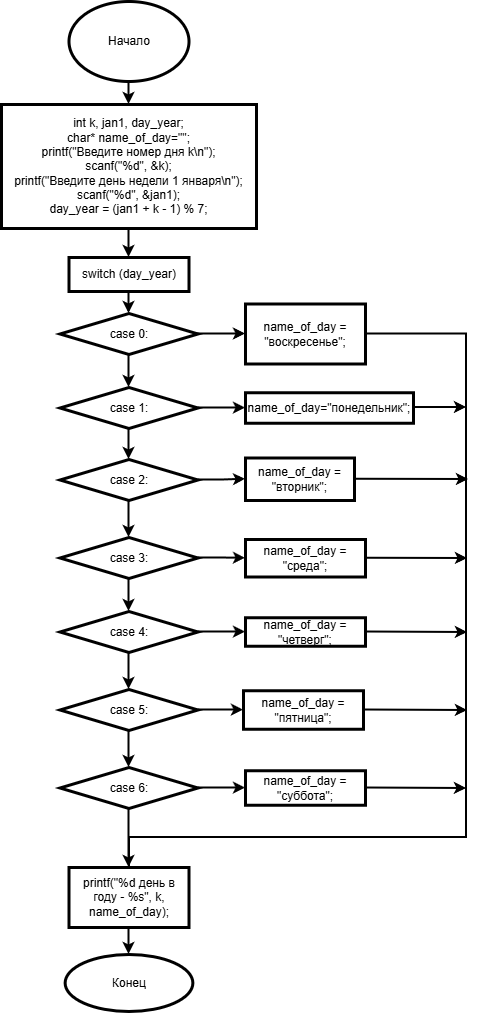

The diagram above was exported from draw.io. Its source (the exported page's mxGraphModel, read from the mxfile embedded in the PNG):
<mxGraphModel dx="1426" dy="792" grid="0" gridSize="10" guides="1" tooltips="1" connect="1" arrows="1" fold="1" page="1" pageScale="1" pageWidth="827" pageHeight="1169" background="light-dark(#FFFFFF,#FFFFFF)" math="0" shadow="0">
  <root>
    <mxCell id="0" />
    <mxCell id="1" parent="0" />
    <mxCell id="yBIZv9rtbD1TcmjBzsWS-3" edge="1" parent="1" source="yBIZv9rtbD1TcmjBzsWS-1" style="edgeStyle=orthogonalEdgeStyle;rounded=0;orthogonalLoop=1;jettySize=auto;html=1;strokeWidth=2;strokeColor=light-dark(#000000,#000000);" target="yBIZv9rtbD1TcmjBzsWS-2" value="">
      <mxGeometry relative="1" as="geometry" />
    </mxCell>
    <mxCell id="yBIZv9rtbD1TcmjBzsWS-1" parent="1" style="ellipse;whiteSpace=wrap;html=1;fillColor=light-dark(#FFFFFF,#FFFFFF);strokeColor=light-dark(#000000,#000000);strokeWidth=3;fontColor=light-dark(#000000,#000000);" value="Начало" vertex="1">
      <mxGeometry height="80" width="120" x="200.5" y="28" as="geometry" />
    </mxCell>
    <mxCell id="yBIZv9rtbD1TcmjBzsWS-5" edge="1" parent="1" source="yBIZv9rtbD1TcmjBzsWS-2" style="edgeStyle=orthogonalEdgeStyle;rounded=0;orthogonalLoop=1;jettySize=auto;html=1;strokeColor=light-dark(#000000,#000000);strokeWidth=2;" target="yBIZv9rtbD1TcmjBzsWS-4" value="">
      <mxGeometry relative="1" as="geometry" />
    </mxCell>
    <mxCell id="yBIZv9rtbD1TcmjBzsWS-2" parent="1" style="whiteSpace=wrap;html=1;fillColor=light-dark(#FFFFFF,#FFFFFF);strokeColor=light-dark(#000000,#000000);fontColor=light-dark(#000000,#000000);strokeWidth=3;" value="int k, jan1, day_year;&#10;char* name_of_day=&quot;&quot;;&#10;printf(&quot;Введите номер дня k\n&quot;);&#10;scanf(&quot;%d&quot;, &amp;k);&#10;printf(&quot;Введите день недели 1 января\n&quot;);&#10;scanf(&quot;%d&quot;, &amp;jan1);&#10;day_year = (jan1 + k - 1) % 7;" vertex="1">
      <mxGeometry height="124" width="255" x="133" y="131" as="geometry" />
    </mxCell>
    <mxCell id="yBIZv9rtbD1TcmjBzsWS-7" edge="1" parent="1" source="yBIZv9rtbD1TcmjBzsWS-4" style="edgeStyle=orthogonalEdgeStyle;rounded=0;orthogonalLoop=1;jettySize=auto;html=1;strokeColor=light-dark(#000000,#000000);strokeWidth=2;" target="yBIZv9rtbD1TcmjBzsWS-6" value="">
      <mxGeometry relative="1" as="geometry" />
    </mxCell>
    <mxCell id="yBIZv9rtbD1TcmjBzsWS-4" parent="1" style="whiteSpace=wrap;html=1;fillColor=light-dark(#FFFFFF,#FFFFFF);strokeColor=light-dark(#000000,#000000);fontColor=light-dark(#000000,#000000);strokeWidth=3;" value="switch (day_year)" vertex="1">
      <mxGeometry height="34" width="120" x="200.5" y="284" as="geometry" />
    </mxCell>
    <mxCell id="yBIZv9rtbD1TcmjBzsWS-9" edge="1" parent="1" source="yBIZv9rtbD1TcmjBzsWS-6" style="edgeStyle=orthogonalEdgeStyle;rounded=0;orthogonalLoop=1;jettySize=auto;html=1;strokeColor=light-dark(#000000,#000000);strokeWidth=2;" target="yBIZv9rtbD1TcmjBzsWS-8" value="">
      <mxGeometry relative="1" as="geometry" />
    </mxCell>
    <mxCell id="yBIZv9rtbD1TcmjBzsWS-11" edge="1" parent="1" source="yBIZv9rtbD1TcmjBzsWS-6" style="edgeStyle=orthogonalEdgeStyle;rounded=0;orthogonalLoop=1;jettySize=auto;html=1;strokeColor=light-dark(#000000,#000000);strokeWidth=2;" target="yBIZv9rtbD1TcmjBzsWS-10" value="">
      <mxGeometry relative="1" as="geometry" />
    </mxCell>
    <mxCell id="yBIZv9rtbD1TcmjBzsWS-6" parent="1" style="rhombus;whiteSpace=wrap;html=1;fillColor=light-dark(#FFFFFF,#FFFFFF);strokeColor=light-dark(#000000,#000000);fontColor=light-dark(#000000,#000000);strokeWidth=3;" value="case 0:" vertex="1">
      <mxGeometry height="41" width="138" x="191.5" y="340" as="geometry" />
    </mxCell>
    <mxCell id="yBIZv9rtbD1TcmjBzsWS-41" edge="1" parent="1" source="yBIZv9rtbD1TcmjBzsWS-8" style="edgeStyle=orthogonalEdgeStyle;rounded=0;orthogonalLoop=1;jettySize=auto;html=1;strokeWidth=2;strokeColor=light-dark(#000000,#000000);entryX=0.5;entryY=0;entryDx=0;entryDy=0;" target="yBIZv9rtbD1TcmjBzsWS-48" value="">
      <mxGeometry relative="1" as="geometry">
        <Array as="points">
          <mxPoint x="598" y="361" />
          <mxPoint x="598" y="864" />
          <mxPoint x="261" y="864" />
          <mxPoint x="261" y="915" />
        </Array>
        <mxPoint x="260.5" y="893" as="targetPoint" />
      </mxGeometry>
    </mxCell>
    <mxCell id="yBIZv9rtbD1TcmjBzsWS-8" parent="1" style="whiteSpace=wrap;html=1;fillColor=light-dark(#FFFFFF,#FFFFFF);strokeColor=light-dark(#000000,#000000);fontColor=light-dark(#000000,#000000);strokeWidth=3;" value="name_of_day = &quot;воскресенье&quot;;" vertex="1">
      <mxGeometry height="60" width="120" x="377" y="330.5" as="geometry" />
    </mxCell>
    <mxCell id="yBIZv9rtbD1TcmjBzsWS-13" edge="1" parent="1" source="yBIZv9rtbD1TcmjBzsWS-10" style="edgeStyle=orthogonalEdgeStyle;rounded=0;orthogonalLoop=1;jettySize=auto;html=1;strokeColor=light-dark(#000000,#000000);strokeWidth=2;" target="yBIZv9rtbD1TcmjBzsWS-12" value="">
      <mxGeometry relative="1" as="geometry" />
    </mxCell>
    <mxCell id="yBIZv9rtbD1TcmjBzsWS-15" edge="1" parent="1" source="yBIZv9rtbD1TcmjBzsWS-10" style="edgeStyle=orthogonalEdgeStyle;rounded=0;orthogonalLoop=1;jettySize=auto;html=1;strokeColor=light-dark(#000000,#000000);strokeWidth=2;" target="yBIZv9rtbD1TcmjBzsWS-14" value="">
      <mxGeometry relative="1" as="geometry" />
    </mxCell>
    <mxCell id="yBIZv9rtbD1TcmjBzsWS-10" parent="1" style="rhombus;whiteSpace=wrap;html=1;fillColor=light-dark(#FFFFFF,#FFFFFF);strokeColor=light-dark(#000000,#000000);fontColor=light-dark(#000000,#000000);strokeWidth=3;" value="case 1:" vertex="1">
      <mxGeometry height="41" width="138" x="191.5" y="414" as="geometry" />
    </mxCell>
    <mxCell id="yBIZv9rtbD1TcmjBzsWS-12" parent="1" style="whiteSpace=wrap;html=1;fillColor=light-dark(#FFFFFF,#FFFFFF);strokeColor=light-dark(#000000,#000000);fontColor=light-dark(#000000,#000000);strokeWidth=3;" value="name_of_day=&quot;понедельник&quot;;" vertex="1">
      <mxGeometry height="30.5" width="168" x="377" y="419.25" as="geometry" />
    </mxCell>
    <mxCell id="yBIZv9rtbD1TcmjBzsWS-17" edge="1" parent="1" source="yBIZv9rtbD1TcmjBzsWS-14" style="edgeStyle=orthogonalEdgeStyle;rounded=0;orthogonalLoop=1;jettySize=auto;html=1;strokeWidth=2;strokeColor=light-dark(#000000,#000000);" target="yBIZv9rtbD1TcmjBzsWS-16" value="">
      <mxGeometry relative="1" as="geometry" />
    </mxCell>
    <mxCell id="yBIZv9rtbD1TcmjBzsWS-19" edge="1" parent="1" source="yBIZv9rtbD1TcmjBzsWS-14" style="edgeStyle=orthogonalEdgeStyle;rounded=0;orthogonalLoop=1;jettySize=auto;html=1;strokeWidth=2;strokeColor=light-dark(#000000,#000000);" target="yBIZv9rtbD1TcmjBzsWS-18" value="">
      <mxGeometry relative="1" as="geometry" />
    </mxCell>
    <mxCell id="yBIZv9rtbD1TcmjBzsWS-14" parent="1" style="rhombus;whiteSpace=wrap;html=1;fillColor=light-dark(#FFFFFF,#FFFFFF);strokeColor=light-dark(#000000,#000000);fontColor=light-dark(#000000,#000000);strokeWidth=3;" value="case 2:" vertex="1">
      <mxGeometry height="41" width="138" x="191.5" y="486" as="geometry" />
    </mxCell>
    <mxCell id="yBIZv9rtbD1TcmjBzsWS-16" parent="1" style="whiteSpace=wrap;html=1;fillColor=light-dark(#FFFFFF,#FFFFFF);strokeColor=light-dark(#000000,#000000);fontColor=light-dark(#000000,#000000);strokeWidth=3;" value="name_of_day = &quot;вторник&quot;;" vertex="1">
      <mxGeometry height="42.5" width="109" x="377" y="484.5" as="geometry" />
    </mxCell>
    <mxCell id="yBIZv9rtbD1TcmjBzsWS-21" edge="1" parent="1" source="yBIZv9rtbD1TcmjBzsWS-18" style="edgeStyle=orthogonalEdgeStyle;rounded=0;orthogonalLoop=1;jettySize=auto;html=1;strokeWidth=2;strokeColor=light-dark(#000000,#000000);" target="yBIZv9rtbD1TcmjBzsWS-20" value="">
      <mxGeometry relative="1" as="geometry" />
    </mxCell>
    <mxCell id="yBIZv9rtbD1TcmjBzsWS-27" edge="1" parent="1" source="yBIZv9rtbD1TcmjBzsWS-18" style="edgeStyle=orthogonalEdgeStyle;rounded=0;orthogonalLoop=1;jettySize=auto;html=1;strokeWidth=2;strokeColor=light-dark(#000000,#000000);" target="yBIZv9rtbD1TcmjBzsWS-26" value="">
      <mxGeometry relative="1" as="geometry" />
    </mxCell>
    <mxCell id="yBIZv9rtbD1TcmjBzsWS-18" parent="1" style="rhombus;whiteSpace=wrap;html=1;fillColor=light-dark(#FFFFFF,#FFFFFF);strokeColor=light-dark(#000000,#000000);fontColor=light-dark(#000000,#000000);strokeWidth=3;" value="case 3:" vertex="1">
      <mxGeometry height="41" width="138" x="191.5" y="564" as="geometry" />
    </mxCell>
    <mxCell id="yBIZv9rtbD1TcmjBzsWS-23" edge="1" parent="1" source="yBIZv9rtbD1TcmjBzsWS-20" style="edgeStyle=orthogonalEdgeStyle;rounded=0;orthogonalLoop=1;jettySize=auto;html=1;strokeWidth=2;strokeColor=light-dark(#000000,#000000);" target="yBIZv9rtbD1TcmjBzsWS-22" value="">
      <mxGeometry relative="1" as="geometry" />
    </mxCell>
    <mxCell id="yBIZv9rtbD1TcmjBzsWS-29" edge="1" parent="1" source="yBIZv9rtbD1TcmjBzsWS-20" style="edgeStyle=orthogonalEdgeStyle;rounded=0;orthogonalLoop=1;jettySize=auto;html=1;strokeWidth=2;strokeColor=light-dark(#000000,#000000);" target="yBIZv9rtbD1TcmjBzsWS-28" value="">
      <mxGeometry relative="1" as="geometry" />
    </mxCell>
    <mxCell id="yBIZv9rtbD1TcmjBzsWS-20" parent="1" style="rhombus;whiteSpace=wrap;html=1;fillColor=light-dark(#FFFFFF,#FFFFFF);strokeColor=light-dark(#000000,#000000);fontColor=light-dark(#000000,#000000);strokeWidth=3;" value="case 4:" vertex="1">
      <mxGeometry height="41" width="138" x="191.5" y="638" as="geometry" />
    </mxCell>
    <mxCell id="yBIZv9rtbD1TcmjBzsWS-25" edge="1" parent="1" source="yBIZv9rtbD1TcmjBzsWS-22" style="edgeStyle=orthogonalEdgeStyle;rounded=0;orthogonalLoop=1;jettySize=auto;html=1;strokeWidth=2;strokeColor=light-dark(#000000,#000000);" target="yBIZv9rtbD1TcmjBzsWS-24" value="">
      <mxGeometry relative="1" as="geometry" />
    </mxCell>
    <mxCell id="yBIZv9rtbD1TcmjBzsWS-32" edge="1" parent="1" source="yBIZv9rtbD1TcmjBzsWS-22" style="edgeStyle=orthogonalEdgeStyle;rounded=0;orthogonalLoop=1;jettySize=auto;html=1;strokeWidth=2;strokeColor=light-dark(#000000,#000000);" target="yBIZv9rtbD1TcmjBzsWS-31" value="">
      <mxGeometry relative="1" as="geometry" />
    </mxCell>
    <mxCell id="yBIZv9rtbD1TcmjBzsWS-22" parent="1" style="rhombus;whiteSpace=wrap;html=1;fillColor=light-dark(#FFFFFF,#FFFFFF);strokeColor=light-dark(#000000,#000000);fontColor=light-dark(#000000,#000000);strokeWidth=3;" value="case 5:" vertex="1">
      <mxGeometry height="41" width="138" x="191.5" y="716" as="geometry" />
    </mxCell>
    <mxCell id="yBIZv9rtbD1TcmjBzsWS-34" edge="1" parent="1" source="yBIZv9rtbD1TcmjBzsWS-24" style="edgeStyle=orthogonalEdgeStyle;rounded=0;orthogonalLoop=1;jettySize=auto;html=1;strokeWidth=2;strokeColor=light-dark(#000000,#000000);" target="yBIZv9rtbD1TcmjBzsWS-33" value="">
      <mxGeometry relative="1" as="geometry" />
    </mxCell>
    <mxCell id="yBIZv9rtbD1TcmjBzsWS-39" edge="1" parent="1" source="yBIZv9rtbD1TcmjBzsWS-24" style="edgeStyle=orthogonalEdgeStyle;rounded=0;orthogonalLoop=1;jettySize=auto;html=1;strokeWidth=2;strokeColor=light-dark(#000000,#000000);entryX=0.5;entryY=0;entryDx=0;entryDy=0;" target="yBIZv9rtbD1TcmjBzsWS-48" value="">
      <mxGeometry relative="1" as="geometry">
        <mxPoint x="260.5" y="893" as="targetPoint" />
      </mxGeometry>
    </mxCell>
    <mxCell id="yBIZv9rtbD1TcmjBzsWS-24" parent="1" style="rhombus;whiteSpace=wrap;html=1;fillColor=light-dark(#FFFFFF,#FFFFFF);strokeColor=light-dark(#000000,#000000);fontColor=light-dark(#000000,#000000);strokeWidth=3;" value="case 6:" vertex="1">
      <mxGeometry height="41" width="138" x="191.5" y="794" as="geometry" />
    </mxCell>
    <mxCell id="yBIZv9rtbD1TcmjBzsWS-26" parent="1" style="whiteSpace=wrap;html=1;fillColor=light-dark(#FFFFFF,#FFFFFF);strokeColor=light-dark(#000000,#000000);fontColor=light-dark(#000000,#000000);strokeWidth=3;" value="name_of_day = &quot;среда&quot;;" vertex="1">
      <mxGeometry height="37.5" width="120" x="377" y="566" as="geometry" />
    </mxCell>
    <mxCell id="yBIZv9rtbD1TcmjBzsWS-28" parent="1" style="whiteSpace=wrap;html=1;fillColor=light-dark(#FFFFFF,#FFFFFF);strokeColor=light-dark(#000000,#000000);fontColor=light-dark(#000000,#000000);strokeWidth=3;" value="name_of_day = &quot;четверг&quot;;" vertex="1">
      <mxGeometry height="28.5" width="120" x="377" y="644.25" as="geometry" />
    </mxCell>
    <mxCell id="yBIZv9rtbD1TcmjBzsWS-31" parent="1" style="whiteSpace=wrap;html=1;fillColor=light-dark(#FFFFFF,#FFFFFF);strokeColor=light-dark(#000000,#000000);fontColor=light-dark(#000000,#000000);strokeWidth=3;" value="name_of_day = &quot;пятница&quot;;" vertex="1">
      <mxGeometry height="38.5" width="120" x="375" y="717.25" as="geometry" />
    </mxCell>
    <mxCell id="yBIZv9rtbD1TcmjBzsWS-33" parent="1" style="whiteSpace=wrap;html=1;fillColor=light-dark(#FFFFFF,#FFFFFF);strokeColor=light-dark(#000000,#000000);fontColor=light-dark(#000000,#000000);strokeWidth=3;" value="name_of_day = &quot;суббота&quot;;" vertex="1">
      <mxGeometry height="34.5" width="120" x="377" y="797.25" as="geometry" />
    </mxCell>
    <mxCell id="yBIZv9rtbD1TcmjBzsWS-42" edge="1" parent="1" source="yBIZv9rtbD1TcmjBzsWS-12" style="endArrow=classic;html=1;rounded=0;strokeWidth=2;strokeColor=light-dark(#000000,#000000);exitX=1;exitY=0.484;exitDx=0;exitDy=0;exitPerimeter=0;" value="">
      <mxGeometry height="50" relative="1" width="50" as="geometry">
        <mxPoint x="553" y="428" as="sourcePoint" />
        <mxPoint x="598" y="434" as="targetPoint" />
      </mxGeometry>
    </mxCell>
    <mxCell id="yBIZv9rtbD1TcmjBzsWS-43" edge="1" parent="1" source="yBIZv9rtbD1TcmjBzsWS-16" style="endArrow=classic;html=1;rounded=0;strokeWidth=2;strokeColor=light-dark(#000000,#000000);exitX=1;exitY=0.5;exitDx=0;exitDy=0;" value="">
      <mxGeometry height="50" relative="1" width="50" as="geometry">
        <mxPoint x="505" y="494" as="sourcePoint" />
        <mxPoint x="600" y="506" as="targetPoint" />
      </mxGeometry>
    </mxCell>
    <mxCell id="yBIZv9rtbD1TcmjBzsWS-44" edge="1" parent="1" source="yBIZv9rtbD1TcmjBzsWS-26" style="endArrow=classic;html=1;rounded=0;strokeWidth=2;strokeColor=light-dark(#000000,#000000);exitX=1;exitY=0.5;exitDx=0;exitDy=0;" value="">
      <mxGeometry height="50" relative="1" width="50" as="geometry">
        <mxPoint x="545" y="566" as="sourcePoint" />
        <mxPoint x="599" y="585" as="targetPoint" />
      </mxGeometry>
    </mxCell>
    <mxCell id="yBIZv9rtbD1TcmjBzsWS-45" edge="1" parent="1" source="yBIZv9rtbD1TcmjBzsWS-28" style="endArrow=classic;html=1;rounded=0;strokeWidth=2;strokeColor=light-dark(#000000,#000000);exitX=1;exitY=0.5;exitDx=0;exitDy=0;" value="">
      <mxGeometry height="50" relative="1" width="50" as="geometry">
        <mxPoint x="538" y="656" as="sourcePoint" />
        <mxPoint x="599" y="659" as="targetPoint" />
      </mxGeometry>
    </mxCell>
    <mxCell id="yBIZv9rtbD1TcmjBzsWS-46" edge="1" parent="1" source="yBIZv9rtbD1TcmjBzsWS-31" style="endArrow=classic;html=1;rounded=0;strokeWidth=2;strokeColor=light-dark(#000000,#000000);exitX=1;exitY=0.5;exitDx=0;exitDy=0;" value="">
      <mxGeometry height="50" relative="1" width="50" as="geometry">
        <mxPoint x="535" y="729" as="sourcePoint" />
        <mxPoint x="599" y="737" as="targetPoint" />
      </mxGeometry>
    </mxCell>
    <mxCell id="yBIZv9rtbD1TcmjBzsWS-47" edge="1" parent="1" source="yBIZv9rtbD1TcmjBzsWS-33" style="endArrow=classic;html=1;rounded=0;strokeWidth=2;strokeColor=light-dark(#000000,#000000);exitX=1;exitY=0.5;exitDx=0;exitDy=0;" value="">
      <mxGeometry height="50" relative="1" width="50" as="geometry">
        <mxPoint x="496" y="808" as="sourcePoint" />
        <mxPoint x="598" y="815" as="targetPoint" />
      </mxGeometry>
    </mxCell>
    <mxCell id="yBIZv9rtbD1TcmjBzsWS-50" edge="1" parent="1" source="yBIZv9rtbD1TcmjBzsWS-48" style="edgeStyle=orthogonalEdgeStyle;rounded=0;orthogonalLoop=1;jettySize=auto;html=1;strokeWidth=2;strokeColor=light-dark(#000000,#000000);" target="yBIZv9rtbD1TcmjBzsWS-49" value="">
      <mxGeometry relative="1" as="geometry" />
    </mxCell>
    <mxCell id="yBIZv9rtbD1TcmjBzsWS-48" parent="1" style="rounded=0;whiteSpace=wrap;html=1;strokeColor=light-dark(#000000,#000000);strokeWidth=3;fillColor=light-dark(#FFFFFF,#FFFFFF);fontColor=light-dark(#000000,#000000);" value="printf(&quot;%d день в году - %s&quot;, k, name_of_day);" vertex="1">
      <mxGeometry height="60" width="120" x="200.5" y="894" as="geometry" />
    </mxCell>
    <mxCell id="yBIZv9rtbD1TcmjBzsWS-49" parent="1" style="ellipse;whiteSpace=wrap;html=1;fillColor=light-dark(#FFFFFF,#FFFFFF);strokeColor=light-dark(#000000,#000000);fontColor=light-dark(#000000,#000000);rounded=0;strokeWidth=3;" value="Конец" vertex="1">
      <mxGeometry height="57" width="127.75" x="196.63" y="981" as="geometry" />
    </mxCell>
  </root>
</mxGraphModel>